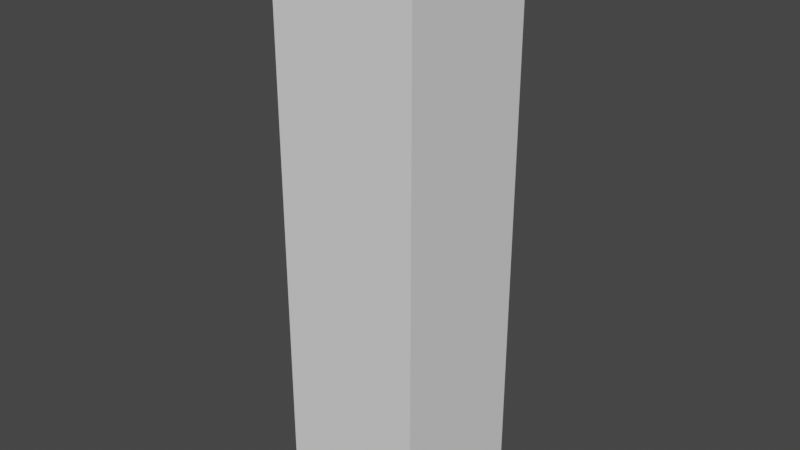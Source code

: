 # Source: glassVerticalPlane.blend  (saved by Blender 2.90.8; exported with 4.5.12 LTS)
import bpy
from mathutils import Matrix  # noqa: F401  (used for matrix-valued properties, if any)

bpy.ops.wm.read_factory_settings(use_empty=True)
scene = bpy.context.scene
scene.name = 'Scene'

# ---- collections
col_collection = bpy.data.collections.new('Collection'); scene.collection.children.link(col_collection)

# ---- world
world_world = bpy.data.worlds.new('World'); scene.world = world_world
world_world.use_nodes = True; world_world.node_tree.nodes.clear()
_N = world_world.node_tree.nodes; _L = world_world.node_tree.links
n0 = _N.new('ShaderNodeOutputWorld'); n0.name = 'World Output'; n0.location = (300, 300)
n1 = _N.new('ShaderNodeBackground'); n1.name = 'Background'; n1.location = (10, 300)
n1.inputs[0].default_value = (0.05088, 0.05088, 0.05088, 1.0)
_L.new(n1.outputs[0], n0.inputs[0])
n0.is_active_output = True
world_world.color = (0.05088, 0.05088, 0.05088)
world_world.use_sun_shadow = False
world_world.sun_shadow_jitter_overblur = 0.0

# ---- meshes
me_cube_002 = bpy.data.meshes.new('Cube.002')
me_cube_002.from_pydata([(-0.497, 0.5016, 1.987), (-0.497, 0.5016, -1.987), (-0.497, -0.5016, 1.987), (-0.497, -0.5016, -1.987), (0.497, 0.5016, 1.987), (0.497, 0.5016, -1.987), (0.497, -0.5016, 1.987), (0.497, -0.5016, -1.987)], [], [(1, 2, 0), (3, 6, 2), (7, 4, 6), (5, 0, 4), (6, 0, 2), (3, 5, 7), (1, 3, 2), (3, 7, 6), (7, 5, 4), (5, 1, 0), (6, 4, 0), (3, 1, 5)])
_uv = me_cube_002.uv_layers.new(name='UVMap')
_uv.uv.foreach_set('vector', [0.6144, 0.3635, 0.4515, 0.3766, 0.4515, 0.3635, 0.6148, 0.3766, 0.4519, 0.3982, 0.4519, 0.3766, 0.6148, 0.3982, 0.4519, 0.4153, 0.4519, 0.3982, 0.6144, 0.4153, 0.4515, 0.4344, 0.4515, 0.4153, 0.4524, 0.3982, 0.4401, 0.4153, 0.4401, 0.3982, 0.6275, 0.3992, 0.6153, 0.4153, 0.6153, 0.3992, 0.6153, 0.3635, 0.6153, 0.3766, 0.4524, 0.3766, 0.6144, 0.3761, 0.6144, 0.3977, 0.4515, 0.3977, 0.6153, 0.3982, 0.6153, 0.4153, 0.4524, 0.4153, 0.6144, 0.4164, 0.6144, 0.4355, 0.4515, 0.4355, 0.4515, 0.3982, 0.4511, 0.4153, 0.4392, 0.4153, 0.6266, 0.3988, 0.6266, 0.4158, 0.6144, 0.4158])
me_cube_002.use_remesh_fix_poles = True
me_cube_002.use_remesh_preserve_attributes = False
me_cube_002.use_mirror_vertex_groups = False
me_cube_002.update()

# ---- objects
ob_cube = bpy.data.objects.new('Cube', me_cube_002)

# ---- transforms, parenting, visibility, modifiers, constraints
ob_cube.location = (0.0, 0.0, 0.0)
ob_cube.lineart.crease_threshold = 0.0

# ---- collection membership
col_collection.objects.link(ob_cube)

# ---- scene / render settings (as saved in the file)
scene.frame_start = 1; scene.frame_end = 250; scene.frame_set(1)
scene.render.engine = 'BLENDER_EEVEE_NEXT'
scene.cycles.use_denoising = False
scene.cycles.samples = 128
scene.cycles.sampling_pattern = 'TABULATED_SOBOL'
scene.cycles.use_adaptive_sampling = False
scene.cycles.use_light_tree = False
scene.view_settings.view_transform = 'Filmic'
bpy.context.view_layer.update()

# ---- added for rendering (the .blend has no active camera and no usable light): camera, sun
cam_auto = bpy.data.cameras.new('AutoCamera')
cam_auto.lens = 50.0
cam_auto.sensor_width = 36.0
cam_auto.clip_end = 1000.0
ob_auto_camera = bpy.data.objects.new('AutoCamera', cam_auto)
scene.collection.objects.link(ob_auto_camera)
ob_auto_camera.location = (3.90151, -4.68181, 3.12121)
ob_auto_camera.rotation_euler = (1.09748, -7.21219e-08, 0.694738)
scene.camera = ob_auto_camera
light_auto_sun = bpy.data.lights.new('AutoSun', 'SUN')
light_auto_sun.energy = 3.0
light_auto_sun.angle = 0.0523599
ob_auto_sun = bpy.data.objects.new('AutoSun', light_auto_sun)
scene.collection.objects.link(ob_auto_sun)
ob_auto_sun.rotation_euler = (0.872665, 0.174533, 0.523599)
bpy.context.view_layer.update()

